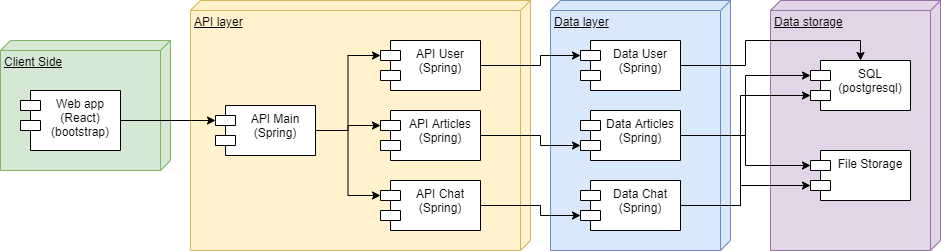

The diagram above was exported from draw.io. Its source (the exported page's mxGraphModel, read from the mxfile embedded in the PNG):
<mxGraphModel dx="1422" dy="762" grid="1" gridSize="10" guides="1" tooltips="1" connect="1" arrows="1" fold="1" page="1" pageScale="1" pageWidth="850" pageHeight="1100" math="0" shadow="0">
  <root>
    <mxCell id="0" />
    <mxCell id="1" parent="0" />
    <mxCell id="xY9Pa1-KYORwmVhuPGfO-2" value="Client Side" style="verticalAlign=top;align=left;spacingTop=8;spacingLeft=2;spacingRight=12;shape=cube;size=10;direction=south;fontStyle=4;html=1;fillColor=#d5e8d4;strokeColor=#82b366;" parent="1" vertex="1">
      <mxGeometry x="60" y="100" width="170" height="130" as="geometry" />
    </mxCell>
    <mxCell id="xY9Pa1-KYORwmVhuPGfO-6" value="Web app&#10;(React)&#10;(bootstrap)" style="shape=module;align=left;spacingLeft=20;align=center;verticalAlign=top;" parent="1" vertex="1">
      <mxGeometry x="80" y="150" width="100" height="60" as="geometry" />
    </mxCell>
    <mxCell id="xY9Pa1-KYORwmVhuPGfO-9" value="API layer" style="verticalAlign=top;align=left;spacingTop=8;spacingLeft=2;spacingRight=12;shape=cube;size=10;direction=south;fontStyle=4;html=1;fillColor=#fff2cc;strokeColor=#d6b656;" parent="1" vertex="1">
      <mxGeometry x="250" y="60" width="340" height="250" as="geometry" />
    </mxCell>
    <mxCell id="xY9Pa1-KYORwmVhuPGfO-7" value="API Articles&#10;(Spring)" style="shape=module;align=left;spacingLeft=20;align=center;verticalAlign=top;" parent="1" vertex="1">
      <mxGeometry x="440" y="170" width="100" height="50" as="geometry" />
    </mxCell>
    <mxCell id="xY9Pa1-KYORwmVhuPGfO-8" value="API Chat&#10;(Spring)" style="shape=module;align=left;spacingLeft=20;align=center;verticalAlign=top;" parent="1" vertex="1">
      <mxGeometry x="440" y="240" width="100" height="50" as="geometry" />
    </mxCell>
    <mxCell id="xY9Pa1-KYORwmVhuPGfO-12" value="Data layer" style="verticalAlign=top;align=left;spacingTop=8;spacingLeft=2;spacingRight=12;shape=cube;size=10;direction=south;fontStyle=4;html=1;fillColor=#dae8fc;strokeColor=#6c8ebf;" parent="1" vertex="1">
      <mxGeometry x="610" y="60" width="180" height="250" as="geometry" />
    </mxCell>
    <mxCell id="xY9Pa1-KYORwmVhuPGfO-13" value="Data storage" style="verticalAlign=top;align=left;spacingTop=8;spacingLeft=2;spacingRight=12;shape=cube;size=10;direction=south;fontStyle=4;html=1;fillColor=#e1d5e7;strokeColor=#9673a6;" parent="1" vertex="1">
      <mxGeometry x="830" y="60" width="170" height="250" as="geometry" />
    </mxCell>
    <mxCell id="xY9Pa1-KYORwmVhuPGfO-14" value="SQL&#10;(postgresql)" style="shape=module;align=left;spacingLeft=20;align=center;verticalAlign=top;" parent="1" vertex="1">
      <mxGeometry x="870" y="120" width="100" height="50" as="geometry" />
    </mxCell>
    <mxCell id="xY9Pa1-KYORwmVhuPGfO-22" style="edgeStyle=orthogonalEdgeStyle;rounded=0;orthogonalLoop=1;jettySize=auto;html=1;entryX=0;entryY=0;entryDx=0;entryDy=15;entryPerimeter=0;" parent="1" source="xY9Pa1-KYORwmVhuPGfO-16" target="xY9Pa1-KYORwmVhuPGfO-14" edge="1">
      <mxGeometry relative="1" as="geometry" />
    </mxCell>
    <mxCell id="xY9Pa1-KYORwmVhuPGfO-26" style="edgeStyle=orthogonalEdgeStyle;rounded=0;orthogonalLoop=1;jettySize=auto;html=1;entryX=0;entryY=0;entryDx=0;entryDy=15;entryPerimeter=0;" parent="1" source="xY9Pa1-KYORwmVhuPGfO-16" target="xY9Pa1-KYORwmVhuPGfO-24" edge="1">
      <mxGeometry relative="1" as="geometry" />
    </mxCell>
    <mxCell id="xY9Pa1-KYORwmVhuPGfO-16" value="Data Articles&#10;(Spring)" style="shape=module;align=left;spacingLeft=20;align=center;verticalAlign=top;" parent="1" vertex="1">
      <mxGeometry x="640" y="170" width="100" height="50" as="geometry" />
    </mxCell>
    <mxCell id="xY9Pa1-KYORwmVhuPGfO-17" value="API User&#10;(Spring)" style="shape=module;align=left;spacingLeft=20;align=center;verticalAlign=top;" parent="1" vertex="1">
      <mxGeometry x="440" y="100" width="100" height="50" as="geometry" />
    </mxCell>
    <mxCell id="xY9Pa1-KYORwmVhuPGfO-35" style="edgeStyle=orthogonalEdgeStyle;rounded=0;orthogonalLoop=1;jettySize=auto;html=1;entryX=0;entryY=0;entryDx=0;entryDy=35;entryPerimeter=0;" parent="1" source="xY9Pa1-KYORwmVhuPGfO-18" target="xY9Pa1-KYORwmVhuPGfO-24" edge="1">
      <mxGeometry relative="1" as="geometry">
        <Array as="points">
          <mxPoint x="800" y="265" />
          <mxPoint x="800" y="245" />
        </Array>
      </mxGeometry>
    </mxCell>
    <mxCell id="xY9Pa1-KYORwmVhuPGfO-36" style="edgeStyle=orthogonalEdgeStyle;rounded=0;orthogonalLoop=1;jettySize=auto;html=1;entryX=0;entryY=0;entryDx=0;entryDy=35;entryPerimeter=0;" parent="1" source="xY9Pa1-KYORwmVhuPGfO-18" target="xY9Pa1-KYORwmVhuPGfO-14" edge="1">
      <mxGeometry relative="1" as="geometry">
        <Array as="points">
          <mxPoint x="800" y="265" />
          <mxPoint x="800" y="155" />
        </Array>
      </mxGeometry>
    </mxCell>
    <mxCell id="xY9Pa1-KYORwmVhuPGfO-18" value="Data Chat&#10;(Spring)" style="shape=module;align=left;spacingLeft=20;align=center;verticalAlign=top;" parent="1" vertex="1">
      <mxGeometry x="640" y="240" width="100" height="50" as="geometry" />
    </mxCell>
    <mxCell id="xY9Pa1-KYORwmVhuPGfO-24" value="File Storage&#10;" style="shape=module;align=left;spacingLeft=20;align=center;verticalAlign=top;" parent="1" vertex="1">
      <mxGeometry x="870" y="210" width="100" height="50" as="geometry" />
    </mxCell>
    <mxCell id="xY9Pa1-KYORwmVhuPGfO-31" style="edgeStyle=orthogonalEdgeStyle;rounded=0;orthogonalLoop=1;jettySize=auto;html=1;entryX=0;entryY=0;entryDx=0;entryDy=35;entryPerimeter=0;" parent="1" source="xY9Pa1-KYORwmVhuPGfO-8" target="xY9Pa1-KYORwmVhuPGfO-18" edge="1">
      <mxGeometry relative="1" as="geometry">
        <Array as="points">
          <mxPoint x="600" y="265" />
          <mxPoint x="600" y="275" />
        </Array>
      </mxGeometry>
    </mxCell>
    <mxCell id="xY9Pa1-KYORwmVhuPGfO-37" style="edgeStyle=orthogonalEdgeStyle;rounded=0;orthogonalLoop=1;jettySize=auto;html=1;entryX=0.5;entryY=0;entryDx=0;entryDy=0;" parent="1" source="xY9Pa1-KYORwmVhuPGfO-32" target="xY9Pa1-KYORwmVhuPGfO-14" edge="1">
      <mxGeometry relative="1" as="geometry" />
    </mxCell>
    <mxCell id="xY9Pa1-KYORwmVhuPGfO-32" value="Data User&#10;(Spring)" style="shape=module;align=left;spacingLeft=20;align=center;verticalAlign=top;" parent="1" vertex="1">
      <mxGeometry x="640" y="100" width="100" height="50" as="geometry" />
    </mxCell>
    <mxCell id="xY9Pa1-KYORwmVhuPGfO-33" style="edgeStyle=orthogonalEdgeStyle;rounded=0;orthogonalLoop=1;jettySize=auto;html=1;entryX=0;entryY=0;entryDx=0;entryDy=35;entryPerimeter=0;" parent="1" source="xY9Pa1-KYORwmVhuPGfO-7" target="xY9Pa1-KYORwmVhuPGfO-16" edge="1">
      <mxGeometry relative="1" as="geometry">
        <Array as="points">
          <mxPoint x="600" y="195" />
          <mxPoint x="600" y="205" />
        </Array>
      </mxGeometry>
    </mxCell>
    <mxCell id="xY9Pa1-KYORwmVhuPGfO-34" style="edgeStyle=orthogonalEdgeStyle;rounded=0;orthogonalLoop=1;jettySize=auto;html=1;entryX=0;entryY=0;entryDx=0;entryDy=15;entryPerimeter=0;" parent="1" source="xY9Pa1-KYORwmVhuPGfO-17" target="xY9Pa1-KYORwmVhuPGfO-32" edge="1">
      <mxGeometry relative="1" as="geometry">
        <Array as="points">
          <mxPoint x="600" y="125" />
          <mxPoint x="600" y="115" />
        </Array>
      </mxGeometry>
    </mxCell>
    <mxCell id="8daW-UzJeq_brSz1YfYa-3" style="edgeStyle=orthogonalEdgeStyle;rounded=0;orthogonalLoop=1;jettySize=auto;html=1;entryX=0;entryY=0;entryDx=0;entryDy=15;entryPerimeter=0;" edge="1" parent="1" source="8daW-UzJeq_brSz1YfYa-2" target="xY9Pa1-KYORwmVhuPGfO-7">
      <mxGeometry relative="1" as="geometry" />
    </mxCell>
    <mxCell id="8daW-UzJeq_brSz1YfYa-4" style="edgeStyle=orthogonalEdgeStyle;rounded=0;orthogonalLoop=1;jettySize=auto;html=1;entryX=0;entryY=0;entryDx=0;entryDy=15;entryPerimeter=0;" edge="1" parent="1" source="8daW-UzJeq_brSz1YfYa-2" target="xY9Pa1-KYORwmVhuPGfO-17">
      <mxGeometry relative="1" as="geometry" />
    </mxCell>
    <mxCell id="8daW-UzJeq_brSz1YfYa-5" style="edgeStyle=orthogonalEdgeStyle;rounded=0;orthogonalLoop=1;jettySize=auto;html=1;entryX=0;entryY=0;entryDx=0;entryDy=15;entryPerimeter=0;" edge="1" parent="1" source="8daW-UzJeq_brSz1YfYa-2" target="xY9Pa1-KYORwmVhuPGfO-8">
      <mxGeometry relative="1" as="geometry" />
    </mxCell>
    <mxCell id="8daW-UzJeq_brSz1YfYa-2" value="API Main&#10;(Spring)" style="shape=module;align=left;spacingLeft=20;align=center;verticalAlign=top;" vertex="1" parent="1">
      <mxGeometry x="275" y="165" width="100" height="50" as="geometry" />
    </mxCell>
    <mxCell id="8daW-UzJeq_brSz1YfYa-6" style="edgeStyle=orthogonalEdgeStyle;rounded=0;orthogonalLoop=1;jettySize=auto;html=1;exitX=1;exitY=0.5;exitDx=0;exitDy=0;entryX=0;entryY=0;entryDx=0;entryDy=15;entryPerimeter=0;" edge="1" parent="1" source="xY9Pa1-KYORwmVhuPGfO-6" target="8daW-UzJeq_brSz1YfYa-2">
      <mxGeometry relative="1" as="geometry" />
    </mxCell>
  </root>
</mxGraphModel>